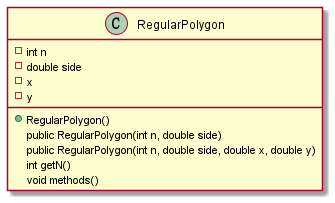

The diagram above was rendered by PlantUML. Its source (embedded in the PNG):
@startuml
class RegularPolygon  {
  - int n
  - double side
  - x
  - y
+ RegularPolygon()
    public RegularPolygon(int n, double side)
    public RegularPolygon(int n, double side, double x, double y)
    int getN()
  void methods()
}

@enduml